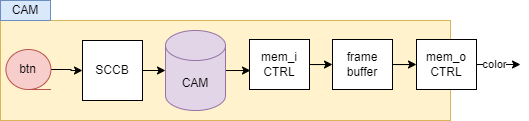

The diagram above was exported from draw.io. Its source (the exported page's mxGraphModel, read from the mxfile embedded in the PNG):
<mxGraphModel dx="368" dy="549" grid="1" gridSize="10" guides="1" tooltips="1" connect="1" arrows="1" fold="1" page="1" pageScale="1" pageWidth="1169" pageHeight="827" math="0" shadow="0">
  <root>
    <mxCell id="0" />
    <mxCell id="1" parent="0" />
    <mxCell id="kdgv-f8WUX5sIShH-ld2-1" value="" style="rounded=0;whiteSpace=wrap;html=1;fillColor=#fff2cc;strokeColor=#d6b656;" vertex="1" parent="1">
      <mxGeometry x="80" y="360" width="450" height="100" as="geometry" />
    </mxCell>
    <mxCell id="kdgv-f8WUX5sIShH-ld2-2" value="CAM" style="rounded=0;whiteSpace=wrap;html=1;fillColor=#dae8fc;strokeColor=#6c8ebf;" vertex="1" parent="1">
      <mxGeometry x="80" y="340" width="50" height="20" as="geometry" />
    </mxCell>
    <mxCell id="kdgv-f8WUX5sIShH-ld2-3" value="SCCB" style="whiteSpace=wrap;html=1;aspect=fixed;" vertex="1" parent="1">
      <mxGeometry x="162" y="380" width="60" height="60" as="geometry" />
    </mxCell>
    <mxCell id="kdgv-f8WUX5sIShH-ld2-4" value="" style="edgeStyle=orthogonalEdgeStyle;rounded=0;orthogonalLoop=1;jettySize=auto;html=1;" edge="1" parent="1" source="kdgv-f8WUX5sIShH-ld2-5" target="kdgv-f8WUX5sIShH-ld2-3">
      <mxGeometry relative="1" as="geometry" />
    </mxCell>
    <mxCell id="kdgv-f8WUX5sIShH-ld2-5" value="btn" style="shape=tapeData;whiteSpace=wrap;html=1;perimeter=ellipsePerimeter;fillColor=#f8cecc;strokeColor=#b85450;" vertex="1" parent="1">
      <mxGeometry x="85.44999999999999" y="389" width="45" height="40" as="geometry" />
    </mxCell>
    <mxCell id="kdgv-f8WUX5sIShH-ld2-6" style="edgeStyle=orthogonalEdgeStyle;rounded=0;orthogonalLoop=1;jettySize=auto;html=1;entryX=0;entryY=0.5;entryDx=0;entryDy=0;" edge="1" parent="1" source="kdgv-f8WUX5sIShH-ld2-7">
      <mxGeometry relative="1" as="geometry">
        <mxPoint x="330" y="410" as="targetPoint" />
      </mxGeometry>
    </mxCell>
    <mxCell id="kdgv-f8WUX5sIShH-ld2-7" value="CAM" style="shape=cylinder3;whiteSpace=wrap;html=1;boundedLbl=1;backgroundOutline=1;size=15;fillColor=#e1d5e7;strokeColor=#9673a6;" vertex="1" parent="1">
      <mxGeometry x="245" y="370" width="60" height="80" as="geometry" />
    </mxCell>
    <mxCell id="kdgv-f8WUX5sIShH-ld2-8" style="edgeStyle=orthogonalEdgeStyle;rounded=0;orthogonalLoop=1;jettySize=auto;html=1;exitX=1;exitY=0.5;exitDx=0;exitDy=0;entryX=0;entryY=0.5;entryDx=0;entryDy=0;entryPerimeter=0;" edge="1" parent="1" source="kdgv-f8WUX5sIShH-ld2-3" target="kdgv-f8WUX5sIShH-ld2-7">
      <mxGeometry relative="1" as="geometry" />
    </mxCell>
    <mxCell id="kdgv-f8WUX5sIShH-ld2-16" style="edgeStyle=orthogonalEdgeStyle;rounded=0;orthogonalLoop=1;jettySize=auto;html=1;" edge="1" parent="1" source="kdgv-f8WUX5sIShH-ld2-11">
      <mxGeometry relative="1" as="geometry">
        <mxPoint x="600" y="404" as="targetPoint" />
      </mxGeometry>
    </mxCell>
    <mxCell id="kdgv-f8WUX5sIShH-ld2-17" value="color" style="edgeLabel;html=1;align=center;verticalAlign=middle;resizable=0;points=[];" vertex="1" connectable="0" parent="kdgv-f8WUX5sIShH-ld2-16">
      <mxGeometry x="-0.1758" y="-2" relative="1" as="geometry">
        <mxPoint y="-2" as="offset" />
      </mxGeometry>
    </mxCell>
    <mxCell id="kdgv-f8WUX5sIShH-ld2-11" value="mem_o&lt;div&gt;CTRL&lt;/div&gt;" style="rounded=0;whiteSpace=wrap;html=1;" vertex="1" parent="1">
      <mxGeometry x="496" y="379" width="60" height="50" as="geometry" />
    </mxCell>
    <mxCell id="kdgv-f8WUX5sIShH-ld2-12" value="" style="edgeStyle=orthogonalEdgeStyle;rounded=0;orthogonalLoop=1;jettySize=auto;html=1;" edge="1" parent="1" source="kdgv-f8WUX5sIShH-ld2-13" target="kdgv-f8WUX5sIShH-ld2-15">
      <mxGeometry relative="1" as="geometry" />
    </mxCell>
    <mxCell id="kdgv-f8WUX5sIShH-ld2-13" value="mem_i&lt;div&gt;CTRL&lt;/div&gt;" style="rounded=0;whiteSpace=wrap;html=1;" vertex="1" parent="1">
      <mxGeometry x="329" y="379" width="60" height="50" as="geometry" />
    </mxCell>
    <mxCell id="kdgv-f8WUX5sIShH-ld2-14" value="" style="edgeStyle=orthogonalEdgeStyle;rounded=0;orthogonalLoop=1;jettySize=auto;html=1;" edge="1" parent="1" source="kdgv-f8WUX5sIShH-ld2-15" target="kdgv-f8WUX5sIShH-ld2-11">
      <mxGeometry relative="1" as="geometry" />
    </mxCell>
    <mxCell id="kdgv-f8WUX5sIShH-ld2-15" value="frame&lt;div&gt;buffer&lt;/div&gt;" style="rounded=0;whiteSpace=wrap;html=1;" vertex="1" parent="1">
      <mxGeometry x="412" y="379" width="60" height="50" as="geometry" />
    </mxCell>
  </root>
</mxGraphModel>